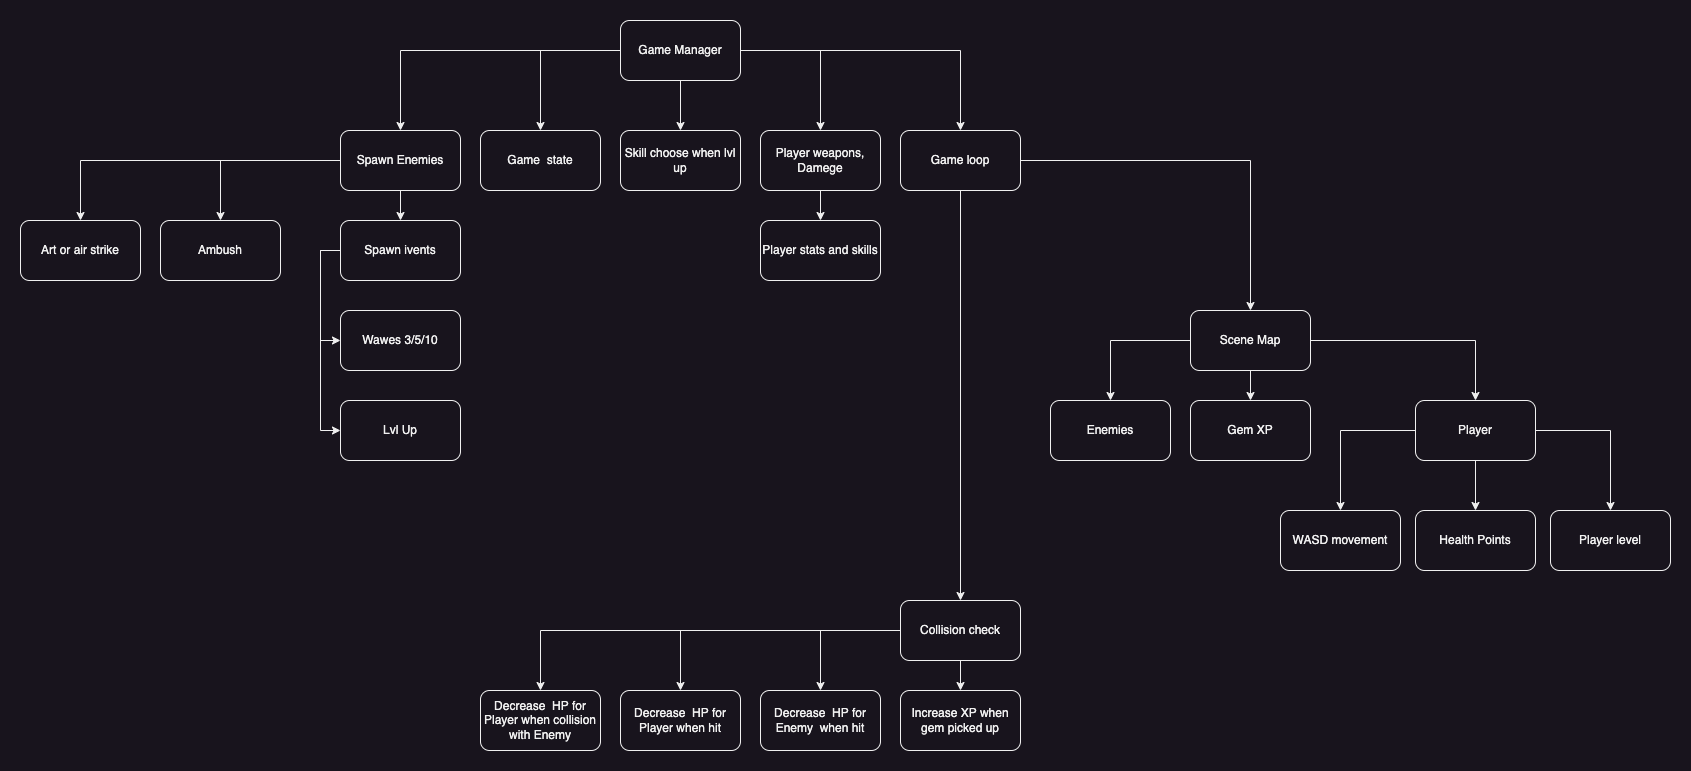

The diagram above was exported from draw.io. Its source (the exported page's mxGraphModel, read from the mxfile embedded in the PNG):
<mxGraphModel dx="1194" dy="741" grid="1" gridSize="10" guides="1" tooltips="1" connect="1" arrows="1" fold="1" page="1" pageScale="1" pageWidth="850" pageHeight="1100" math="0" shadow="0">
  <root>
    <mxCell id="0" />
    <mxCell id="1" parent="0" />
    <mxCell id="wwumCYp9NRyBrPeLlmf4-3" style="edgeStyle=orthogonalEdgeStyle;rounded=0;orthogonalLoop=1;jettySize=auto;html=1;exitX=0;exitY=0.5;exitDx=0;exitDy=0;entryX=0.5;entryY=0;entryDx=0;entryDy=0;" parent="1" source="wwumCYp9NRyBrPeLlmf4-1" target="wwumCYp9NRyBrPeLlmf4-2" edge="1">
      <mxGeometry relative="1" as="geometry" />
    </mxCell>
    <mxCell id="wwumCYp9NRyBrPeLlmf4-7" style="edgeStyle=orthogonalEdgeStyle;rounded=0;orthogonalLoop=1;jettySize=auto;html=1;exitX=0.5;exitY=1;exitDx=0;exitDy=0;entryX=0.5;entryY=0;entryDx=0;entryDy=0;" parent="1" source="wwumCYp9NRyBrPeLlmf4-1" target="wwumCYp9NRyBrPeLlmf4-6" edge="1">
      <mxGeometry relative="1" as="geometry" />
    </mxCell>
    <mxCell id="wwumCYp9NRyBrPeLlmf4-10" style="edgeStyle=orthogonalEdgeStyle;rounded=0;orthogonalLoop=1;jettySize=auto;html=1;exitX=1;exitY=0.5;exitDx=0;exitDy=0;entryX=0.5;entryY=0;entryDx=0;entryDy=0;" parent="1" source="wwumCYp9NRyBrPeLlmf4-1" target="wwumCYp9NRyBrPeLlmf4-8" edge="1">
      <mxGeometry relative="1" as="geometry" />
    </mxCell>
    <mxCell id="wwumCYp9NRyBrPeLlmf4-1" value="Player" style="rounded=1;whiteSpace=wrap;html=1;" parent="1" vertex="1">
      <mxGeometry x="1435" y="600" width="120" height="60" as="geometry" />
    </mxCell>
    <mxCell id="wwumCYp9NRyBrPeLlmf4-2" value="WASD movement" style="rounded=1;whiteSpace=wrap;html=1;" parent="1" vertex="1">
      <mxGeometry x="1300" y="710" width="120" height="60" as="geometry" />
    </mxCell>
    <mxCell id="Y8gxt2Vr6hMWupp8OmqK-1" style="edgeStyle=orthogonalEdgeStyle;rounded=0;orthogonalLoop=1;jettySize=auto;html=1;exitX=0.5;exitY=1;exitDx=0;exitDy=0;entryX=0.5;entryY=0;entryDx=0;entryDy=0;" parent="1" source="wwumCYp9NRyBrPeLlmf4-4" target="wwumCYp9NRyBrPeLlmf4-58" edge="1">
      <mxGeometry relative="1" as="geometry" />
    </mxCell>
    <mxCell id="wwumCYp9NRyBrPeLlmf4-4" value="Player weapons, Damege" style="rounded=1;whiteSpace=wrap;html=1;" parent="1" vertex="1">
      <mxGeometry x="780" y="330" width="120" height="60" as="geometry" />
    </mxCell>
    <mxCell id="wwumCYp9NRyBrPeLlmf4-6" value="Health Points" style="rounded=1;whiteSpace=wrap;html=1;" parent="1" vertex="1">
      <mxGeometry x="1435" y="710" width="120" height="60" as="geometry" />
    </mxCell>
    <mxCell id="wwumCYp9NRyBrPeLlmf4-8" value="Player level" style="rounded=1;whiteSpace=wrap;html=1;" parent="1" vertex="1">
      <mxGeometry x="1570" y="710" width="120" height="60" as="geometry" />
    </mxCell>
    <mxCell id="wwumCYp9NRyBrPeLlmf4-9" value="Gem XP" style="rounded=1;whiteSpace=wrap;html=1;" parent="1" vertex="1">
      <mxGeometry x="1210" y="600" width="120" height="60" as="geometry" />
    </mxCell>
    <mxCell id="wwumCYp9NRyBrPeLlmf4-11" value="Enemies" style="rounded=1;whiteSpace=wrap;html=1;" parent="1" vertex="1">
      <mxGeometry x="1070" y="600" width="120" height="60" as="geometry" />
    </mxCell>
    <mxCell id="wwumCYp9NRyBrPeLlmf4-26" style="edgeStyle=orthogonalEdgeStyle;rounded=0;orthogonalLoop=1;jettySize=auto;html=1;exitX=0.5;exitY=1;exitDx=0;exitDy=0;" parent="1" source="wwumCYp9NRyBrPeLlmf4-12" target="wwumCYp9NRyBrPeLlmf4-9" edge="1">
      <mxGeometry relative="1" as="geometry" />
    </mxCell>
    <mxCell id="wwumCYp9NRyBrPeLlmf4-28" style="edgeStyle=orthogonalEdgeStyle;rounded=0;orthogonalLoop=1;jettySize=auto;html=1;exitX=0;exitY=0.5;exitDx=0;exitDy=0;entryX=0.5;entryY=0;entryDx=0;entryDy=0;" parent="1" source="wwumCYp9NRyBrPeLlmf4-12" target="wwumCYp9NRyBrPeLlmf4-11" edge="1">
      <mxGeometry relative="1" as="geometry" />
    </mxCell>
    <mxCell id="wwumCYp9NRyBrPeLlmf4-29" style="edgeStyle=orthogonalEdgeStyle;rounded=0;orthogonalLoop=1;jettySize=auto;html=1;exitX=1;exitY=0.5;exitDx=0;exitDy=0;entryX=0.5;entryY=0;entryDx=0;entryDy=0;" parent="1" source="wwumCYp9NRyBrPeLlmf4-12" target="wwumCYp9NRyBrPeLlmf4-1" edge="1">
      <mxGeometry relative="1" as="geometry" />
    </mxCell>
    <mxCell id="wwumCYp9NRyBrPeLlmf4-12" value="Scene Map" style="rounded=1;whiteSpace=wrap;html=1;" parent="1" vertex="1">
      <mxGeometry x="1210" y="510" width="120" height="60" as="geometry" />
    </mxCell>
    <mxCell id="wwumCYp9NRyBrPeLlmf4-21" style="edgeStyle=orthogonalEdgeStyle;rounded=0;orthogonalLoop=1;jettySize=auto;html=1;exitX=0.5;exitY=1;exitDx=0;exitDy=0;" parent="1" source="wwumCYp9NRyBrPeLlmf4-13" target="wwumCYp9NRyBrPeLlmf4-20" edge="1">
      <mxGeometry relative="1" as="geometry" />
    </mxCell>
    <mxCell id="wwumCYp9NRyBrPeLlmf4-30" style="edgeStyle=orthogonalEdgeStyle;rounded=0;orthogonalLoop=1;jettySize=auto;html=1;exitX=1;exitY=0.5;exitDx=0;exitDy=0;entryX=0.5;entryY=0;entryDx=0;entryDy=0;" parent="1" source="wwumCYp9NRyBrPeLlmf4-13" target="wwumCYp9NRyBrPeLlmf4-12" edge="1">
      <mxGeometry relative="1" as="geometry" />
    </mxCell>
    <mxCell id="wwumCYp9NRyBrPeLlmf4-13" value="Game loop" style="rounded=1;whiteSpace=wrap;html=1;" parent="1" vertex="1">
      <mxGeometry x="920" y="330" width="120" height="60" as="geometry" />
    </mxCell>
    <mxCell id="wwumCYp9NRyBrPeLlmf4-16" style="edgeStyle=orthogonalEdgeStyle;rounded=0;orthogonalLoop=1;jettySize=auto;html=1;exitX=0.5;exitY=1;exitDx=0;exitDy=0;entryX=0.5;entryY=0;entryDx=0;entryDy=0;" parent="1" source="wwumCYp9NRyBrPeLlmf4-14" target="wwumCYp9NRyBrPeLlmf4-15" edge="1">
      <mxGeometry relative="1" as="geometry" />
    </mxCell>
    <mxCell id="wwumCYp9NRyBrPeLlmf4-19" style="edgeStyle=orthogonalEdgeStyle;rounded=0;orthogonalLoop=1;jettySize=auto;html=1;exitX=1;exitY=0.5;exitDx=0;exitDy=0;entryX=0.5;entryY=0;entryDx=0;entryDy=0;" parent="1" source="wwumCYp9NRyBrPeLlmf4-14" target="wwumCYp9NRyBrPeLlmf4-13" edge="1">
      <mxGeometry relative="1" as="geometry" />
    </mxCell>
    <mxCell id="wwumCYp9NRyBrPeLlmf4-39" style="edgeStyle=orthogonalEdgeStyle;rounded=0;orthogonalLoop=1;jettySize=auto;html=1;exitX=0;exitY=0.5;exitDx=0;exitDy=0;entryX=0.5;entryY=0;entryDx=0;entryDy=0;" parent="1" source="wwumCYp9NRyBrPeLlmf4-14" target="wwumCYp9NRyBrPeLlmf4-38" edge="1">
      <mxGeometry relative="1" as="geometry" />
    </mxCell>
    <mxCell id="wwumCYp9NRyBrPeLlmf4-43" style="edgeStyle=orthogonalEdgeStyle;rounded=0;orthogonalLoop=1;jettySize=auto;html=1;exitX=0;exitY=0.5;exitDx=0;exitDy=0;entryX=0.5;entryY=0;entryDx=0;entryDy=0;" parent="1" source="wwumCYp9NRyBrPeLlmf4-14" target="wwumCYp9NRyBrPeLlmf4-40" edge="1">
      <mxGeometry relative="1" as="geometry" />
    </mxCell>
    <mxCell id="wwumCYp9NRyBrPeLlmf4-57" style="edgeStyle=orthogonalEdgeStyle;rounded=0;orthogonalLoop=1;jettySize=auto;html=1;exitX=1;exitY=0.5;exitDx=0;exitDy=0;" parent="1" source="wwumCYp9NRyBrPeLlmf4-14" target="wwumCYp9NRyBrPeLlmf4-4" edge="1">
      <mxGeometry relative="1" as="geometry" />
    </mxCell>
    <mxCell id="wwumCYp9NRyBrPeLlmf4-14" value="Game Manager" style="rounded=1;whiteSpace=wrap;html=1;" parent="1" vertex="1">
      <mxGeometry x="640" y="220" width="120" height="60" as="geometry" />
    </mxCell>
    <mxCell id="wwumCYp9NRyBrPeLlmf4-15" value="Skill choose when lvl up" style="rounded=1;whiteSpace=wrap;html=1;" parent="1" vertex="1">
      <mxGeometry x="640" y="330" width="120" height="60" as="geometry" />
    </mxCell>
    <mxCell id="wwumCYp9NRyBrPeLlmf4-17" value="Increase XP when gem picked up" style="rounded=1;whiteSpace=wrap;html=1;" parent="1" vertex="1">
      <mxGeometry x="920" y="890" width="120" height="60" as="geometry" />
    </mxCell>
    <mxCell id="wwumCYp9NRyBrPeLlmf4-31" style="edgeStyle=orthogonalEdgeStyle;rounded=0;orthogonalLoop=1;jettySize=auto;html=1;exitX=0.5;exitY=1;exitDx=0;exitDy=0;entryX=0.5;entryY=0;entryDx=0;entryDy=0;" parent="1" source="wwumCYp9NRyBrPeLlmf4-20" target="wwumCYp9NRyBrPeLlmf4-17" edge="1">
      <mxGeometry relative="1" as="geometry" />
    </mxCell>
    <mxCell id="wwumCYp9NRyBrPeLlmf4-33" style="edgeStyle=orthogonalEdgeStyle;rounded=0;orthogonalLoop=1;jettySize=auto;html=1;exitX=0;exitY=0.5;exitDx=0;exitDy=0;entryX=0.5;entryY=0;entryDx=0;entryDy=0;" parent="1" source="wwumCYp9NRyBrPeLlmf4-20" target="wwumCYp9NRyBrPeLlmf4-32" edge="1">
      <mxGeometry relative="1" as="geometry" />
    </mxCell>
    <mxCell id="wwumCYp9NRyBrPeLlmf4-35" style="edgeStyle=orthogonalEdgeStyle;rounded=0;orthogonalLoop=1;jettySize=auto;html=1;exitX=0;exitY=0.5;exitDx=0;exitDy=0;entryX=0.5;entryY=0;entryDx=0;entryDy=0;" parent="1" source="wwumCYp9NRyBrPeLlmf4-20" target="wwumCYp9NRyBrPeLlmf4-34" edge="1">
      <mxGeometry relative="1" as="geometry" />
    </mxCell>
    <mxCell id="wwumCYp9NRyBrPeLlmf4-37" style="edgeStyle=orthogonalEdgeStyle;rounded=0;orthogonalLoop=1;jettySize=auto;html=1;exitX=0;exitY=0.5;exitDx=0;exitDy=0;entryX=0.5;entryY=0;entryDx=0;entryDy=0;" parent="1" source="wwumCYp9NRyBrPeLlmf4-20" target="wwumCYp9NRyBrPeLlmf4-36" edge="1">
      <mxGeometry relative="1" as="geometry" />
    </mxCell>
    <mxCell id="wwumCYp9NRyBrPeLlmf4-20" value="Collision check" style="rounded=1;whiteSpace=wrap;html=1;" parent="1" vertex="1">
      <mxGeometry x="920" y="800" width="120" height="60" as="geometry" />
    </mxCell>
    <mxCell id="wwumCYp9NRyBrPeLlmf4-32" value="Decrease&amp;nbsp; HP for Player when hit" style="rounded=1;whiteSpace=wrap;html=1;" parent="1" vertex="1">
      <mxGeometry x="640" y="890" width="120" height="60" as="geometry" />
    </mxCell>
    <mxCell id="wwumCYp9NRyBrPeLlmf4-34" value="Decrease&amp;nbsp; HP for Enemy&amp;nbsp; when hit" style="rounded=1;whiteSpace=wrap;html=1;" parent="1" vertex="1">
      <mxGeometry x="780" y="890" width="120" height="60" as="geometry" />
    </mxCell>
    <mxCell id="wwumCYp9NRyBrPeLlmf4-36" value="Decrease&amp;nbsp; HP for Player when collision with Enemy" style="rounded=1;whiteSpace=wrap;html=1;" parent="1" vertex="1">
      <mxGeometry x="500" y="890" width="120" height="60" as="geometry" />
    </mxCell>
    <mxCell id="wwumCYp9NRyBrPeLlmf4-38" value="Game&amp;nbsp; state" style="rounded=1;whiteSpace=wrap;html=1;" parent="1" vertex="1">
      <mxGeometry x="500" y="330" width="120" height="60" as="geometry" />
    </mxCell>
    <mxCell id="wwumCYp9NRyBrPeLlmf4-42" style="edgeStyle=orthogonalEdgeStyle;rounded=0;orthogonalLoop=1;jettySize=auto;html=1;exitX=0.5;exitY=1;exitDx=0;exitDy=0;entryX=0.5;entryY=0;entryDx=0;entryDy=0;" parent="1" source="wwumCYp9NRyBrPeLlmf4-40" target="wwumCYp9NRyBrPeLlmf4-41" edge="1">
      <mxGeometry relative="1" as="geometry" />
    </mxCell>
    <mxCell id="wwumCYp9NRyBrPeLlmf4-47" style="edgeStyle=orthogonalEdgeStyle;rounded=0;orthogonalLoop=1;jettySize=auto;html=1;exitX=0;exitY=0.5;exitDx=0;exitDy=0;" parent="1" source="wwumCYp9NRyBrPeLlmf4-40" target="wwumCYp9NRyBrPeLlmf4-45" edge="1">
      <mxGeometry relative="1" as="geometry" />
    </mxCell>
    <mxCell id="wwumCYp9NRyBrPeLlmf4-48" style="edgeStyle=orthogonalEdgeStyle;rounded=0;orthogonalLoop=1;jettySize=auto;html=1;exitX=0;exitY=0.5;exitDx=0;exitDy=0;" parent="1" source="wwumCYp9NRyBrPeLlmf4-40" target="wwumCYp9NRyBrPeLlmf4-44" edge="1">
      <mxGeometry relative="1" as="geometry" />
    </mxCell>
    <mxCell id="wwumCYp9NRyBrPeLlmf4-40" value="Spawn Enemies" style="rounded=1;whiteSpace=wrap;html=1;" parent="1" vertex="1">
      <mxGeometry x="360" y="330" width="120" height="60" as="geometry" />
    </mxCell>
    <mxCell id="wwumCYp9NRyBrPeLlmf4-55" style="edgeStyle=orthogonalEdgeStyle;rounded=0;orthogonalLoop=1;jettySize=auto;html=1;exitX=0;exitY=0.5;exitDx=0;exitDy=0;entryX=0;entryY=0.5;entryDx=0;entryDy=0;" parent="1" source="wwumCYp9NRyBrPeLlmf4-41" target="wwumCYp9NRyBrPeLlmf4-49" edge="1">
      <mxGeometry relative="1" as="geometry" />
    </mxCell>
    <mxCell id="wwumCYp9NRyBrPeLlmf4-56" style="edgeStyle=orthogonalEdgeStyle;rounded=0;orthogonalLoop=1;jettySize=auto;html=1;exitX=0;exitY=0.5;exitDx=0;exitDy=0;entryX=0;entryY=0.5;entryDx=0;entryDy=0;" parent="1" source="wwumCYp9NRyBrPeLlmf4-41" target="wwumCYp9NRyBrPeLlmf4-53" edge="1">
      <mxGeometry relative="1" as="geometry" />
    </mxCell>
    <mxCell id="wwumCYp9NRyBrPeLlmf4-41" value="Spawn ivents" style="rounded=1;whiteSpace=wrap;html=1;" parent="1" vertex="1">
      <mxGeometry x="360" y="420" width="120" height="60" as="geometry" />
    </mxCell>
    <mxCell id="wwumCYp9NRyBrPeLlmf4-44" value="Art or air strike" style="rounded=1;whiteSpace=wrap;html=1;" parent="1" vertex="1">
      <mxGeometry x="40" y="420" width="120" height="60" as="geometry" />
    </mxCell>
    <mxCell id="wwumCYp9NRyBrPeLlmf4-45" value="Ambush" style="rounded=1;whiteSpace=wrap;html=1;" parent="1" vertex="1">
      <mxGeometry x="180" y="420" width="120" height="60" as="geometry" />
    </mxCell>
    <mxCell id="wwumCYp9NRyBrPeLlmf4-49" value="Wawes 3/5/10" style="rounded=1;whiteSpace=wrap;html=1;" parent="1" vertex="1">
      <mxGeometry x="360" y="510" width="120" height="60" as="geometry" />
    </mxCell>
    <mxCell id="wwumCYp9NRyBrPeLlmf4-53" value="Lvl Up" style="rounded=1;whiteSpace=wrap;html=1;" parent="1" vertex="1">
      <mxGeometry x="360" y="600" width="120" height="60" as="geometry" />
    </mxCell>
    <mxCell id="wwumCYp9NRyBrPeLlmf4-58" value="Player stats and skills" style="rounded=1;whiteSpace=wrap;html=1;" parent="1" vertex="1">
      <mxGeometry x="780" y="420" width="120" height="60" as="geometry" />
    </mxCell>
  </root>
</mxGraphModel>